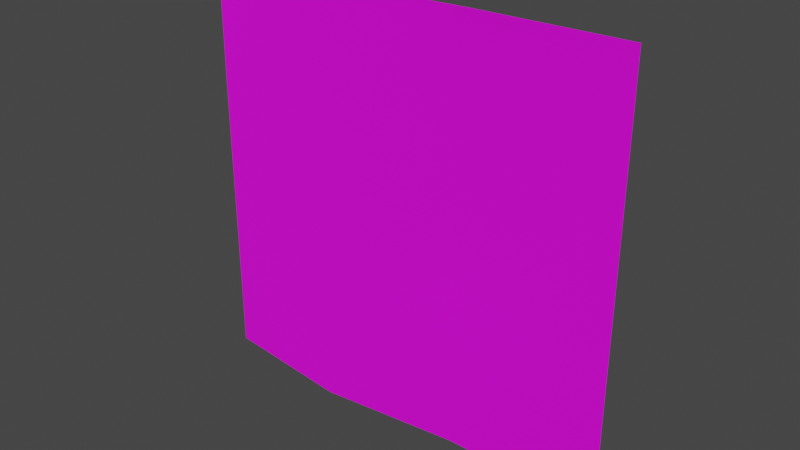 # Source: ironfence2.blend  (saved by Blender 2.92.15; exported with 4.5.12 LTS)
import bpy
from mathutils import Matrix  # noqa: F401  (used for matrix-valued properties, if any)

bpy.ops.wm.read_factory_settings(use_empty=True)
scene = bpy.context.scene
scene.name = 'Scene'

# ---- collections
col_collection = bpy.data.collections.new('Collection'); scene.collection.children.link(col_collection)

# ---- images (referenced by path relative to the original .blend; pixels are not part of the script)
import os
ASSET_DIR = os.environ.get("B2B_ASSET_DIR", "")  # directory of the original .blend (textures are referenced by path, not embedded)
HERE = os.path.dirname(os.path.abspath(__file__))  # packed textures are extracted next to this script under _unpacked/

def load_image(name, relpath, width, height, colorspace="sRGB"):
    """Load a texture the original file referenced (path relative to the .blend, or extracted next to this script)."""
    p = next((c for c in (os.path.join(HERE, relpath), os.path.join(ASSET_DIR, relpath)) if relpath and os.path.exists(c)), "")
    if p:
        img = bpy.data.images.load(p, check_existing=True)
        img.name = name
    else:  # same state as the original file: an image datablock whose file is absent (Cycles renders it pink)
        img = bpy.data.images.new(name, width, height)
        img.source = "FILE"
        img.filepath = "//" + (relpath or name)
    img.colorspace_settings.name = colorspace
    return img
img_fence004_1k_opacity_jpg = load_image('Fence004_1K_Opacity.jpg', 'Fence004_1K_Opacity.jpg', 1024, 1024, 'sRGB')

# ---- materials (node trees are filled in below, after node groups)
mat_material_001 = bpy.data.materials.new('Material.001')
mat_material_001.use_transparent_shadow = False

# ---- material node trees
mat_material_001.use_nodes = True; mat_material_001.node_tree.nodes.clear()
_N = mat_material_001.node_tree.nodes; _L = mat_material_001.node_tree.links
n0 = _N.new('ShaderNodeBsdfPrincipled'); n0.name = 'Principled BSDF'; n0.location = (10, 300)
n0.distribution = 'GGX'
n0.subsurface_method = 'BURLEY'
n0.inputs[3].default_value = 1.45
n0.inputs[27].default_value = (0.0, 0.0, 0.0, 1.0)
n0.inputs[28].default_value = 1.0
n1 = _N.new('ShaderNodeOutputMaterial'); n1.name = 'Material Output'; n1.location = (300, 300)
n2 = _N.new('ShaderNodeTexImage'); n2.name = 'Image Texture'; n2.location = (-286, 166)
n2.image = img_fence004_1k_opacity_jpg
_L.new(n0.outputs[0], n1.inputs[0])
_L.new(n2.outputs[0], n0.inputs[0])
n1.is_active_output = True

# ---- world
world_world = bpy.data.worlds.new('World'); scene.world = world_world
world_world.use_nodes = True; world_world.node_tree.nodes.clear()
_N = world_world.node_tree.nodes; _L = world_world.node_tree.links
n0 = _N.new('ShaderNodeOutputWorld'); n0.name = 'World Output'; n0.location = (300, 300)
n1 = _N.new('ShaderNodeBackground'); n1.name = 'Background'; n1.location = (10, 300)
n1.inputs[0].default_value = (0.05088, 0.05088, 0.05088, 1.0)
_L.new(n1.outputs[0], n0.inputs[0])
n0.is_active_output = True
world_world.color = (0.05088, 0.05088, 0.05088)
world_world.use_sun_shadow = False
world_world.sun_shadow_jitter_overblur = 0.0

# ---- meshes
me_fence004_1k_opacity = bpy.data.meshes.new('Fence004_1K_Opacity')
me_fence004_1k_opacity.from_pydata([(4.928, 9.811, 6.617e-08), (-4.91, 9.31, 8.876e-07), (4.928, 0.2506, -1.368e-06), (-4.928, 0.2506, -5.06e-07), (4.928, 3.421, -8.89e-07), (4.928, 6.591, -4.103e-07), (1.643, 9.815, 0.1557), (-1.643, 9.574, -0.2525), (-4.928, 6.792, 4.426e-07), (-4.928, 3.421, -2.73e-08), (-1.883, 0.1562, 0.2352), (1.409, 0.2668, -1.085e-06), (1.641, 6.779, -0.1732), (1.195, 3.786, 0.06633), (-2.208, 6.466, -0.08954), (-1.839, 3.174, 0.07068)], [], [(15, 9, 3, 10), (4, 13, 11, 2), (13, 15, 10, 11), (0, 6, 12, 5), (5, 12, 13, 4), (6, 7, 14, 12), (12, 14, 15, 13), (7, 1, 8, 14), (14, 8, 9, 15)])
me_fence004_1k_opacity.polygons.foreach_set('use_smooth', [True] * 9)
_uv = me_fence004_1k_opacity.uv_layers.new(name='UVMap')
_uv.uv.foreach_set('vector', [0.684, 0.6004, 0.8946, 0.6004, 0.8946, 0.811, 0.684, 0.811, 0.2629, 0.6004, 0.4735, 0.6004, 0.4735, 0.811, 0.2629, 0.811, 0.4735, 0.6004, 0.684, 0.6004, 0.684, 0.811, 0.4735, 0.811, 0.2629, 0.1792, 0.4735, 0.1792, 0.4735, 0.3898, 0.2629, 0.3898, 0.2629, 0.3898, 0.4735, 0.3898, 0.4735, 0.6004, 0.2629, 0.6004, 0.4735, 0.1792, 0.684, 0.1792, 0.684, 0.3898, 0.4735, 0.3898, 0.4735, 0.3898, 0.684, 0.3898, 0.684, 0.6004, 0.4735, 0.6004, 0.684, 0.1792, 0.8946, 0.1792, 0.8946, 0.3898, 0.684, 0.3898, 0.684, 0.3898, 0.8946, 0.3898, 0.8946, 0.6004, 0.684, 0.6004])
me_fence004_1k_opacity.materials.append(mat_material_001)
me_fence004_1k_opacity.use_remesh_fix_poles = True
me_fence004_1k_opacity.use_remesh_preserve_attributes = False
me_fence004_1k_opacity.use_mirror_vertex_groups = False
me_fence004_1k_opacity.update()

# ---- objects
ob_fence004_1k_opacity = bpy.data.objects.new('Fence004_1K_Opacity', me_fence004_1k_opacity)

# ---- transforms, parenting, visibility, modifiers, constraints
ob_fence004_1k_opacity.location = (0.0, 0.0, 0.0)
ob_fence004_1k_opacity.rotation_euler = (1.571, -0.0, 0.0)
ob_fence004_1k_opacity.lineart.crease_threshold = 0.0

# ---- collection membership
col_collection.objects.link(ob_fence004_1k_opacity)

# ---- scene / render settings (as saved in the file)
scene.frame_start = 1; scene.frame_end = 250; scene.frame_set(1)
scene.render.engine = 'BLENDER_EEVEE_NEXT'
scene.cycles.use_denoising = False
scene.cycles.samples = 128
scene.cycles.sampling_pattern = 'TABULATED_SOBOL'
scene.cycles.use_adaptive_sampling = False
scene.cycles.use_light_tree = False
scene.view_settings.view_transform = 'Filmic'
bpy.context.view_layer.update()

# ---- added for rendering (the .blend has no active camera and no usable light): camera, sun
cam_auto = bpy.data.cameras.new('AutoCamera')
cam_auto.lens = 50.0
cam_auto.sensor_width = 36.0
cam_auto.clip_end = 1000.0
ob_auto_camera = bpy.data.objects.new('AutoCamera', cam_auto)
scene.collection.objects.link(ob_auto_camera)
ob_auto_camera.location = (12.7767, -15.3234, 15.2071)
ob_auto_camera.rotation_euler = (1.09748, -7.21219e-08, 0.694738)
scene.camera = ob_auto_camera
light_auto_sun = bpy.data.lights.new('AutoSun', 'SUN')
light_auto_sun.energy = 3.0
light_auto_sun.angle = 0.0523599
ob_auto_sun = bpy.data.objects.new('AutoSun', light_auto_sun)
scene.collection.objects.link(ob_auto_sun)
ob_auto_sun.rotation_euler = (0.872665, 0.174533, 0.523599)
bpy.context.view_layer.update()
